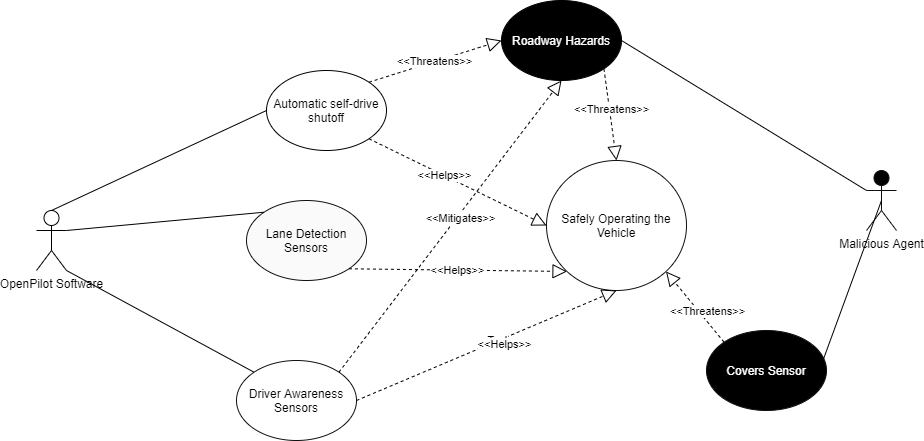

The diagram above was exported from draw.io. Its source (the exported page's mxGraphModel, read from the mxfile embedded in the PNG):
<mxGraphModel dx="1888" dy="521" grid="1" gridSize="10" guides="1" tooltips="1" connect="1" arrows="1" fold="1" page="1" pageScale="1" pageWidth="850" pageHeight="1100" math="0" shadow="0">
  <root>
    <mxCell id="0" />
    <mxCell id="1" parent="0" />
    <mxCell id="SSoZlEEdxV4zL4xD8buy-2" value="OpenPilot Software" style="shape=umlActor;verticalLabelPosition=bottom;verticalAlign=top;html=1;outlineConnect=0;fillColor=#FFFFFF;" parent="1" vertex="1">
      <mxGeometry x="-40" y="240" width="30" height="60" as="geometry" />
    </mxCell>
    <mxCell id="SSoZlEEdxV4zL4xD8buy-3" value="" style="endArrow=none;html=1;entryX=0;entryY=0.5;entryDx=0;entryDy=0;exitX=0.5;exitY=0;exitDx=0;exitDy=0;exitPerimeter=0;" parent="1" source="SSoZlEEdxV4zL4xD8buy-2" target="SSoZlEEdxV4zL4xD8buy-4" edge="1">
      <mxGeometry width="50" height="50" relative="1" as="geometry">
        <mxPoint x="110" y="212" as="sourcePoint" />
        <mxPoint x="200" y="212" as="targetPoint" />
      </mxGeometry>
    </mxCell>
    <mxCell id="SSoZlEEdxV4zL4xD8buy-4" value="Automatic self-drive shutoff" style="ellipse;whiteSpace=wrap;html=1;fillColor=#FFFFFF;" parent="1" vertex="1">
      <mxGeometry x="190" y="100" width="120" height="80" as="geometry" />
    </mxCell>
    <mxCell id="SSoZlEEdxV4zL4xD8buy-5" value="&lt;font color=&quot;#ffffff&quot;&gt;Roadway Hazards&lt;/font&gt;" style="ellipse;whiteSpace=wrap;html=1;fillColor=#000000;" parent="1" vertex="1">
      <mxGeometry x="425" y="30" width="120" height="80" as="geometry" />
    </mxCell>
    <mxCell id="Q28tZxPbxFD_9FFUVUMZ-1" value="Malicious Agent" style="shape=umlActor;verticalLabelPosition=bottom;verticalAlign=top;html=1;outlineConnect=0;strokeColor=#0F0F0F;fillColor=#000000;" parent="1" vertex="1">
      <mxGeometry x="790" y="200" width="30" height="60" as="geometry" />
    </mxCell>
    <mxCell id="Q28tZxPbxFD_9FFUVUMZ-2" value="&lt;font color=&quot;#ffffff&quot;&gt;Covers Sensor&lt;/font&gt;" style="ellipse;whiteSpace=wrap;html=1;strokeColor=#0F0F0F;fillColor=#000000;" parent="1" vertex="1">
      <mxGeometry x="630" y="360" width="120" height="80" as="geometry" />
    </mxCell>
    <mxCell id="Q28tZxPbxFD_9FFUVUMZ-3" value="" style="endArrow=none;html=1;entryX=0.5;entryY=0.5;entryDx=0;entryDy=0;entryPerimeter=0;exitX=1;exitY=1;exitDx=0;exitDy=0;" parent="1" source="Q28tZxPbxFD_9FFUVUMZ-2" target="Q28tZxPbxFD_9FFUVUMZ-1" edge="1">
      <mxGeometry width="50" height="50" relative="1" as="geometry">
        <mxPoint x="640" y="220" as="sourcePoint" />
        <mxPoint x="690" y="170" as="targetPoint" />
      </mxGeometry>
    </mxCell>
    <mxCell id="Q28tZxPbxFD_9FFUVUMZ-7" value="" style="endArrow=none;html=1;exitX=1;exitY=0.5;exitDx=0;exitDy=0;entryX=0;entryY=0.3333333333333333;entryDx=0;entryDy=0;entryPerimeter=0;" parent="1" source="SSoZlEEdxV4zL4xD8buy-5" target="Q28tZxPbxFD_9FFUVUMZ-1" edge="1">
      <mxGeometry width="50" height="50" relative="1" as="geometry">
        <mxPoint x="450" y="280" as="sourcePoint" />
        <mxPoint x="805" y="320" as="targetPoint" />
      </mxGeometry>
    </mxCell>
    <mxCell id="Q28tZxPbxFD_9FFUVUMZ-9" value="Lane Detection Sensors" style="ellipse;whiteSpace=wrap;html=1;strokeColor=#0F0F0F;fillColor=#FAFAFA;" parent="1" vertex="1">
      <mxGeometry x="170" y="230" width="120" height="80" as="geometry" />
    </mxCell>
    <mxCell id="Q28tZxPbxFD_9FFUVUMZ-10" value="&amp;lt;&amp;lt;Threatens&amp;gt;&amp;gt;" style="endArrow=block;dashed=1;endFill=0;endSize=12;html=1;entryX=0;entryY=0.5;entryDx=0;entryDy=0;exitX=1;exitY=0;exitDx=0;exitDy=0;" parent="1" source="SSoZlEEdxV4zL4xD8buy-4" target="SSoZlEEdxV4zL4xD8buy-5" edge="1">
      <mxGeometry width="160" relative="1" as="geometry">
        <mxPoint x="330" y="160" as="sourcePoint" />
        <mxPoint x="460" y="90" as="targetPoint" />
      </mxGeometry>
    </mxCell>
    <mxCell id="Q28tZxPbxFD_9FFUVUMZ-11" value="" style="endArrow=none;html=1;entryX=0;entryY=0;entryDx=0;entryDy=0;exitX=1;exitY=0.3333333333333333;exitDx=0;exitDy=0;exitPerimeter=0;" parent="1" source="SSoZlEEdxV4zL4xD8buy-2" target="Q28tZxPbxFD_9FFUVUMZ-9" edge="1">
      <mxGeometry width="50" height="50" relative="1" as="geometry">
        <mxPoint x="110" y="220" as="sourcePoint" />
        <mxPoint x="210" y="300" as="targetPoint" />
      </mxGeometry>
    </mxCell>
    <mxCell id="Q28tZxPbxFD_9FFUVUMZ-12" value="Safely Operating the Vehicle" style="ellipse;whiteSpace=wrap;html=1;strokeColor=#0F0F0F;fillColor=#FFFFFF;" parent="1" vertex="1">
      <mxGeometry x="470" y="190" width="140" height="130" as="geometry" />
    </mxCell>
    <mxCell id="Q28tZxPbxFD_9FFUVUMZ-13" value="&amp;lt;&amp;lt;Helps&amp;gt;&amp;gt;" style="endArrow=block;dashed=1;endFill=0;endSize=12;html=1;exitX=1;exitY=1;exitDx=0;exitDy=0;entryX=0;entryY=1;entryDx=0;entryDy=0;" parent="1" source="Q28tZxPbxFD_9FFUVUMZ-9" target="Q28tZxPbxFD_9FFUVUMZ-12" edge="1">
      <mxGeometry width="160" relative="1" as="geometry">
        <mxPoint x="270" y="390" as="sourcePoint" />
        <mxPoint x="430" y="390" as="targetPoint" />
      </mxGeometry>
    </mxCell>
    <mxCell id="Q28tZxPbxFD_9FFUVUMZ-14" value="" style="endArrow=block;dashed=1;endFill=0;endSize=12;html=1;exitX=1;exitY=1;exitDx=0;exitDy=0;entryX=0;entryY=0.5;entryDx=0;entryDy=0;" parent="1" source="SSoZlEEdxV4zL4xD8buy-4" target="Q28tZxPbxFD_9FFUVUMZ-12" edge="1">
      <mxGeometry width="160" relative="1" as="geometry">
        <mxPoint x="340" y="260" as="sourcePoint" />
        <mxPoint x="500" y="260" as="targetPoint" />
      </mxGeometry>
    </mxCell>
    <mxCell id="Q28tZxPbxFD_9FFUVUMZ-15" value="&amp;lt;&amp;lt;Helps&amp;gt;&amp;gt;" style="edgeLabel;html=1;align=center;verticalAlign=middle;resizable=0;points=[];" parent="Q28tZxPbxFD_9FFUVUMZ-14" vertex="1" connectable="0">
      <mxGeometry x="-0.1451" y="1" relative="1" as="geometry">
        <mxPoint x="-1" as="offset" />
      </mxGeometry>
    </mxCell>
    <mxCell id="Q28tZxPbxFD_9FFUVUMZ-18" value="" style="endArrow=block;dashed=1;endFill=0;endSize=12;html=1;exitX=0;exitY=0;exitDx=0;exitDy=0;entryX=1;entryY=1;entryDx=0;entryDy=0;" parent="1" source="Q28tZxPbxFD_9FFUVUMZ-2" target="Q28tZxPbxFD_9FFUVUMZ-12" edge="1">
      <mxGeometry width="160" relative="1" as="geometry">
        <mxPoint x="660" y="340" as="sourcePoint" />
        <mxPoint x="300" y="280" as="targetPoint" />
      </mxGeometry>
    </mxCell>
    <mxCell id="Q28tZxPbxFD_9FFUVUMZ-19" value="&amp;lt;&amp;lt;Threatens&amp;gt;&amp;gt;" style="edgeLabel;html=1;align=center;verticalAlign=middle;resizable=0;points=[];rotation=0;" parent="Q28tZxPbxFD_9FFUVUMZ-18" vertex="1" connectable="0">
      <mxGeometry x="-0.1116" y="2" relative="1" as="geometry">
        <mxPoint x="10" y="-1" as="offset" />
      </mxGeometry>
    </mxCell>
    <mxCell id="Q28tZxPbxFD_9FFUVUMZ-20" value="Driver Awareness Sensors" style="ellipse;whiteSpace=wrap;html=1;strokeColor=#0F0F0F;fillColor=#FFFFFF;" parent="1" vertex="1">
      <mxGeometry x="160" y="390" width="120" height="80" as="geometry" />
    </mxCell>
    <mxCell id="Q28tZxPbxFD_9FFUVUMZ-21" value="" style="endArrow=none;html=1;entryX=1;entryY=1;entryDx=0;entryDy=0;entryPerimeter=0;exitX=0;exitY=0;exitDx=0;exitDy=0;" parent="1" source="Q28tZxPbxFD_9FFUVUMZ-20" target="SSoZlEEdxV4zL4xD8buy-2" edge="1">
      <mxGeometry width="50" height="50" relative="1" as="geometry">
        <mxPoint x="90" y="380" as="sourcePoint" />
        <mxPoint x="140" y="330" as="targetPoint" />
      </mxGeometry>
    </mxCell>
    <mxCell id="Q28tZxPbxFD_9FFUVUMZ-22" value="" style="endArrow=block;dashed=1;endFill=0;endSize=12;html=1;exitX=1;exitY=0;exitDx=0;exitDy=0;entryX=0.5;entryY=1;entryDx=0;entryDy=0;" parent="1" source="Q28tZxPbxFD_9FFUVUMZ-20" target="SSoZlEEdxV4zL4xD8buy-5" edge="1">
      <mxGeometry width="160" relative="1" as="geometry">
        <mxPoint x="260" y="370" as="sourcePoint" />
        <mxPoint x="420" y="370" as="targetPoint" />
      </mxGeometry>
    </mxCell>
    <mxCell id="Q28tZxPbxFD_9FFUVUMZ-23" value="&amp;lt;&amp;lt;Mitigates&amp;gt;&amp;gt;" style="edgeLabel;html=1;align=center;verticalAlign=middle;resizable=0;points=[];" parent="Q28tZxPbxFD_9FFUVUMZ-22" vertex="1" connectable="0">
      <mxGeometry x="0.07" y="-3" relative="1" as="geometry">
        <mxPoint as="offset" />
      </mxGeometry>
    </mxCell>
    <mxCell id="Q28tZxPbxFD_9FFUVUMZ-24" value="" style="endArrow=block;dashed=1;endFill=0;endSize=12;html=1;exitX=1;exitY=1;exitDx=0;exitDy=0;entryX=0.5;entryY=0;entryDx=0;entryDy=0;" parent="1" source="SSoZlEEdxV4zL4xD8buy-5" target="Q28tZxPbxFD_9FFUVUMZ-12" edge="1">
      <mxGeometry width="160" relative="1" as="geometry">
        <mxPoint x="590.0035931288072" y="222.3242712474617" as="sourcePoint" />
        <mxPoint x="601.9274746830582" y="-9.99805922287436" as="targetPoint" />
      </mxGeometry>
    </mxCell>
    <mxCell id="Q28tZxPbxFD_9FFUVUMZ-25" value="&amp;lt;&amp;lt;Threatens&amp;gt;&amp;gt;" style="edgeLabel;html=1;align=center;verticalAlign=middle;resizable=0;points=[];" parent="Q28tZxPbxFD_9FFUVUMZ-24" vertex="1" connectable="0">
      <mxGeometry x="-0.1116" y="2" relative="1" as="geometry">
        <mxPoint as="offset" />
      </mxGeometry>
    </mxCell>
    <mxCell id="Q28tZxPbxFD_9FFUVUMZ-26" value="" style="endArrow=block;dashed=1;endFill=0;endSize=12;html=1;exitX=1;exitY=0.5;exitDx=0;exitDy=0;entryX=0.5;entryY=1;entryDx=0;entryDy=0;" parent="1" source="Q28tZxPbxFD_9FFUVUMZ-20" target="Q28tZxPbxFD_9FFUVUMZ-12" edge="1">
      <mxGeometry width="160" relative="1" as="geometry">
        <mxPoint x="330" y="430" as="sourcePoint" />
        <mxPoint x="490" y="430" as="targetPoint" />
      </mxGeometry>
    </mxCell>
    <mxCell id="Q28tZxPbxFD_9FFUVUMZ-27" value="Text" style="edgeLabel;html=1;align=center;verticalAlign=middle;resizable=0;points=[];" parent="Q28tZxPbxFD_9FFUVUMZ-26" vertex="1" connectable="0">
      <mxGeometry x="0.0869" y="1" relative="1" as="geometry">
        <mxPoint as="offset" />
      </mxGeometry>
    </mxCell>
    <mxCell id="Q28tZxPbxFD_9FFUVUMZ-28" value="&amp;lt;&amp;lt;Helps&amp;gt;&amp;gt;" style="edgeLabel;html=1;align=center;verticalAlign=middle;resizable=0;points=[];" parent="Q28tZxPbxFD_9FFUVUMZ-26" vertex="1" connectable="0">
      <mxGeometry x="0.1184" y="-6" relative="1" as="geometry">
        <mxPoint as="offset" />
      </mxGeometry>
    </mxCell>
  </root>
</mxGraphModel>